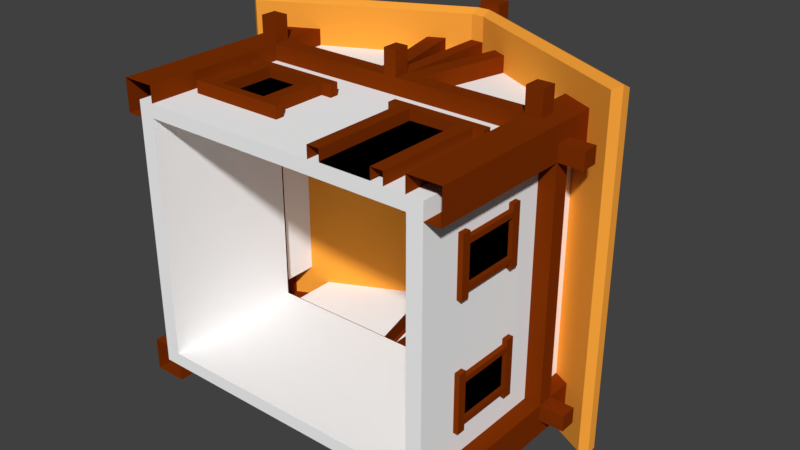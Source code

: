 # Source: house1.blend  (saved by Blender 2.79.0; exported with 4.5.12 LTS)
import bpy
from mathutils import Matrix  # noqa: F401  (used for matrix-valued properties, if any)

bpy.ops.wm.read_factory_settings(use_empty=True)
scene = bpy.context.scene
scene.name = 'Scene'

# ---- collections
col_collection_1 = bpy.data.collections.new('Collection 1'); scene.collection.children.link(col_collection_1)

# ---- materials (node trees are filled in below, after node groups)
mat_wall = bpy.data.materials.new('Wall')
mat_wall.alpha_threshold = 0.0
mat_wall.use_transparent_shadow = False
mat_wall.diffuse_color = (1.0, 1.0, 1.0, 1.0)
mat_wall.roughness = 0.5
mat_wood = bpy.data.materials.new('Wood')
mat_wood.alpha_threshold = 0.0
mat_wood.use_transparent_shadow = False
mat_wood.diffuse_color = (0.2077, 0.03063, 0.00136, 1.0)
mat_wood.roughness = 0.5
mat_roof = bpy.data.materials.new('Roof')
mat_roof.alpha_threshold = 0.0
mat_roof.use_transparent_shadow = False
mat_roof.diffuse_color = (1.0, 0.3892, 0.04615, 1.0)
mat_roof.roughness = 0.5
mat_fundo = bpy.data.materials.new('Fundo')
mat_fundo.alpha_threshold = 0.0
mat_fundo.use_transparent_shadow = False
mat_fundo.diffuse_color = (0.0, 0.0, 0.0, 1.0)
mat_fundo.roughness = 0.5
mat_chamine = bpy.data.materials.new('Chamine')
mat_chamine.alpha_threshold = 0.0
mat_chamine.use_transparent_shadow = False
mat_chamine.diffuse_color = (0.5, 0.5, 0.5, 1.0)
mat_chamine.roughness = 0.5

# ---- material node trees

# ---- world
world_world = bpy.data.worlds.new('World'); scene.world = world_world
world_world.color = (0.05088, 0.05088, 0.05088)
world_world.use_sun_shadow = False
world_world.sun_shadow_jitter_overblur = 0.0
world_world.cycles.sampling_method = 'MANUAL'

# ---- meshes
me_cube_006 = bpy.data.meshes.new('Cube.006')
me_cube_006.from_pydata([(1.899, -1.743, -1.751), (1.899, 0.05659, -1.751), (-1.899, -1.743, -1.751), (-1.899, 0.05659, -1.751), (1.709, 0.05659, -1.588), (1.709, -1.743, -1.588), (-1.709, 0.05659, -1.588), (-1.709, -1.743, -1.588), (1.899, -1.743, 1.5), (1.899, 0.05659, 1.5), (-1.899, -1.743, 1.5), (-1.899, 0.05659, 1.5), (1.709, 0.05659, 1.337), (1.709, -1.743, 1.337), (-1.709, 0.05659, 1.337), (-1.709, -1.743, 1.337), (1.899, -1.743, 1.5), (1.899, 0.05659, 1.5), (1.899, -1.743, -1.751), (1.899, 0.05659, -1.751), (1.709, 0.05659, 1.337), (1.709, -1.743, 1.337), (1.709, 0.05659, -1.588), (1.709, -1.743, -1.588), (1.699, 0.2566, 1.5), (1.699, 0.05659, 1.5), (1.899, 0.05659, 1.3), (2.099, 0.2566, 1.3), (2.099, 0.05659, 1.3), (1.699, 0.2566, 1.7), (1.699, 0.05659, 1.7), (0.07922, 0.05659, 1.5), (0.07922, 0.2566, 1.7), (0.07922, 0.05659, 1.7), (1.899, 0.2566, 1.3), (0.07922, 0.2566, 2.0), (0.07922, 0.05659, 2.0), (-1.699, 0.2566, 1.5), (-1.699, 0.05659, 1.5), (-1.899, 0.05659, 1.3), (-2.099, 0.2566, 1.3), (-2.099, 0.05659, 1.3), (-1.699, 0.2566, 1.7), (-1.699, 0.05659, 1.7), (-0.07922, 0.05659, 1.5), (-0.07922, 0.2566, 1.7), (-0.07922, 0.05659, 1.7), (-1.899, 0.2566, 1.3), (-0.07922, 0.2566, 2.0), (-0.07922, 0.05659, 2.0), (1.699, 0.2566, -1.751), (1.699, 0.05659, -1.751), (1.899, 0.05659, -1.551), (2.099, 0.2566, -1.551), (2.099, 0.05659, -1.551), (1.699, 0.2566, -1.951), (1.699, 0.05659, -1.951), (0.07922, 0.05659, -1.751), (0.07922, 0.2566, -1.951), (0.07922, 0.05659, -1.951), (1.899, 0.2566, -1.551), (0.07922, 0.2566, -2.251), (0.07922, 0.05659, -2.251), (-1.699, 0.2566, -1.751), (-1.699, 0.05659, -1.751), (-1.899, 0.05659, -1.551), (-2.099, 0.2566, -1.551), (-2.099, 0.05659, -1.551), (-1.699, 0.2566, -1.951), (-1.699, 0.05659, -1.951), (-0.07922, 0.05659, -1.751), (-0.07922, 0.2566, -1.951), (-0.07922, 0.05659, -1.951), (-1.899, 0.2566, -1.551), (-0.07922, 0.2566, -2.251), (-0.07922, 0.05659, -2.251), (-0.07922, 0.2566, 1.5), (0.07922, 0.2566, 1.5), (-0.07922, 0.2566, -1.751), (0.07922, 0.2566, -1.751), (1.699, -1.743, 1.5), (1.699, 0.2566, 1.5), (1.899, -1.743, 1.3), (1.699, 0.05659, 1.5), (1.899, 0.05659, 1.3), (2.099, 0.2566, 1.5), (2.099, 0.2566, 1.3), (2.099, 0.05659, 1.5), (2.099, 0.05659, 1.3), (2.099, -1.743, 1.5), (2.099, -1.743, 1.3), (1.899, -1.743, 1.7), (1.899, 0.2566, 1.7), (1.699, -1.743, 1.7), (1.699, 0.2566, 1.7), (1.899, 0.05659, 1.7), (1.699, 0.05659, 1.7), (2.099, 0.2566, 1.7), (2.099, 0.05659, 1.7), (2.099, -1.743, 1.7), (1.899, 0.2566, 1.3), (1.899, 0.2566, 2.0), (1.699, 0.2566, 2.0), (1.899, 0.05659, 2.0), (1.699, 0.05659, 2.0), (2.399, 0.2566, 1.3), (2.399, 0.2566, 1.5), (2.399, 0.05659, 1.5), (2.399, 0.05659, 1.3), (-1.699, -1.743, 1.5), (-1.699, 0.2566, 1.5), (-1.899, -1.743, 1.3), (-1.699, 0.05659, 1.5), (-1.899, 0.05659, 1.3), (-2.099, 0.2566, 1.5), (-2.099, 0.2566, 1.3), (-2.099, 0.05659, 1.5), (-2.099, 0.05659, 1.3), (-2.099, -1.743, 1.5), (-2.099, -1.743, 1.3), (-1.899, -1.743, 1.7), (-1.899, 0.2566, 1.7), (-1.699, -1.743, 1.7), (-1.699, 0.2566, 1.7), (-1.899, 0.05659, 1.7), (-1.699, 0.05659, 1.7), (-2.099, 0.2566, 1.7), (-2.099, 0.05659, 1.7), (-2.099, -1.743, 1.7), (-1.899, 0.2566, 1.3), (-1.899, 0.2566, 2.0), (-1.699, 0.2566, 2.0), (-1.899, 0.05659, 2.0), (-1.699, 0.05659, 2.0), (-2.399, 0.2566, 1.3), (-2.399, 0.2566, 1.5), (-2.399, 0.05659, 1.5), (-2.399, 0.05659, 1.3), (1.699, -1.743, -1.751), (1.699, 0.2566, -1.751), (1.899, -1.743, -1.551), (1.699, 0.05659, -1.751), (1.899, 0.05659, -1.551), (2.099, 0.2566, -1.751), (2.099, 0.2566, -1.551), (2.099, 0.05659, -1.751), (2.099, 0.05659, -1.551), (2.099, -1.743, -1.751), (2.099, -1.743, -1.551), (1.899, -1.743, -1.951), (1.899, 0.2566, -1.951), (1.699, -1.743, -1.951), (1.699, 0.2566, -1.951), (1.899, 0.05659, -1.951), (1.699, 0.05659, -1.951), (2.099, 0.2566, -1.951), (2.099, 0.05659, -1.951), (2.099, -1.743, -1.951), (1.899, 0.2566, -1.551), (1.899, 0.2566, -2.251), (1.699, 0.2566, -2.251), (1.899, 0.05659, -2.251), (1.699, 0.05659, -2.251), (2.399, 0.2566, -1.551), (2.399, 0.2566, -1.751), (2.399, 0.05659, -1.751), (2.399, 0.05659, -1.551), (-1.699, -1.743, -1.751), (-1.699, 0.2566, -1.751), (-1.899, -1.743, -1.551), (-1.699, 0.05659, -1.751), (-1.899, 0.05659, -1.551), (-2.099, 0.2566, -1.751), (-2.099, 0.2566, -1.551), (-2.099, 0.05659, -1.751), (-2.099, 0.05659, -1.551), (-2.099, -1.743, -1.751), (-2.099, -1.743, -1.551), (-1.899, -1.743, -1.951), (-1.899, 0.2566, -1.951), (-1.699, -1.743, -1.951), (-1.699, 0.2566, -1.951), (-1.899, 0.05659, -1.951), (-1.699, 0.05659, -1.951), (-2.099, 0.2566, -1.951), (-2.099, 0.05659, -1.951), (-2.099, -1.743, -1.951), (-1.899, 0.2566, -1.551), (-1.899, 0.2566, -2.251), (-1.699, 0.2566, -2.251), (-1.899, 0.05659, -2.251), (-1.699, 0.05659, -2.251), (-2.399, 0.2566, -1.551), (-2.399, 0.2566, -1.751), (-2.399, 0.05659, -1.751), (-2.399, 0.05659, -1.551), (-1.899, 0.2566, 1.5), (1.899, 0.2566, 1.5), (1.899, 0.2566, -1.751), (-1.899, 0.2566, -1.751), (-1.899, -1.743, 1.5), (-1.899, 0.05659, 1.5), (-1.899, -1.743, -1.751), (-1.899, 0.05659, -1.751), (-1.709, 0.05659, 1.337), (-1.709, -1.743, 1.337), (-1.709, 0.05659, -1.588), (-1.709, -1.743, -1.588), (1.699, 0.2566, 1.5), (2.099, 0.2566, 1.5), (2.099, 0.2566, 1.3), (1.899, 0.2566, 1.7), (1.699, 0.2566, 1.7), (2.099, 0.2566, 1.7), (1.699, 0.7901, 1.5), (2.099, 0.5901, 1.5), (2.099, 0.5901, 1.3), (0.07922, 0.2566, 1.5), (0.07922, 0.2566, 1.7), (0.07922, 1.6, 1.5), (1.899, 0.6901, 1.7), (1.699, 0.7901, 1.7), (2.099, 0.5901, 1.7), (1.899, 0.2566, 1.3), (1.899, 0.6901, 1.3), (0.07922, 1.6, 1.7), (0.2719, 0.2566, 1.5), (0.2719, 0.2566, 1.7), (0.5406, 1.369, 1.5), (0.3469, 1.466, 1.5), (0.5406, 1.369, 1.7), (0.3469, 1.466, 1.7), (-1.699, 0.2566, 1.5), (-2.099, 0.2566, 1.5), (-2.099, 0.2566, 1.3), (-1.899, 0.2566, 1.7), (-1.699, 0.2566, 1.7), (-2.099, 0.2566, 1.7), (-1.699, 0.7901, 1.5), (-2.099, 0.5901, 1.5), (-2.099, 0.5901, 1.3), (-0.07922, 0.2566, 1.5), (-0.07922, 0.2566, 1.7), (-0.07922, 1.6, 1.5), (-1.899, 0.6901, 1.7), (-1.699, 0.7901, 1.7), (-2.099, 0.5901, 1.7), (-0.07922, 1.6, 1.7), (-1.899, 0.2566, 1.3), (-1.899, 0.6901, 1.3), (-0.2719, 0.2566, 1.5), (-0.2719, 0.2566, 1.7), (-0.5406, 1.369, 1.5), (-0.3469, 1.466, 1.5), (-0.5406, 1.369, 1.7), (-0.3469, 1.466, 1.7), (1.699, 0.2566, -1.751), (2.099, 0.2566, -1.751), (2.099, 0.2566, -1.551), (1.899, 0.2566, -1.951), (1.699, 0.2566, -1.951), (2.099, 0.2566, -1.951), (1.699, 0.7901, -1.751), (2.099, 0.5901, -1.751), (2.099, 0.5901, -1.551), (0.07922, 0.2566, -1.751), (0.07922, 0.2566, -1.951), (0.07922, 1.6, -1.751), (1.899, 0.6901, -1.951), (1.699, 0.7901, -1.951), (2.099, 0.5901, -1.951), (1.899, 0.2566, -1.551), (1.899, 0.6901, -1.551), (0.07922, 1.6, -1.951), (0.2719, 0.2566, -1.751), (0.2719, 0.2566, -1.951), (0.5406, 1.369, -1.751), (0.3469, 1.466, -1.751), (0.5406, 1.369, -1.951), (0.3469, 1.466, -1.951), (-1.699, 0.2566, -1.751), (-2.099, 0.2566, -1.751), (-2.099, 0.2566, -1.551), (-1.899, 0.2566, -1.951), (-1.699, 0.2566, -1.951), (-2.099, 0.2566, -1.951), (-1.699, 0.7901, -1.751), (-2.099, 0.5901, -1.751), (-2.099, 0.5901, -1.551), (-0.07922, 0.2566, -1.751), (-0.07922, 0.2566, -1.951), (-0.07922, 1.6, -1.751), (-1.899, 0.6901, -1.951), (-1.699, 0.7901, -1.951), (-2.099, 0.5901, -1.951), (-0.07922, 1.6, -1.951), (-1.899, 0.2566, -1.551), (-1.899, 0.6901, -1.551), (-0.2719, 0.2566, -1.751), (-0.2719, 0.2566, -1.951), (-0.5406, 1.369, -1.751), (-0.3469, 1.466, -1.751), (-0.5406, 1.369, -1.951), (-0.3469, 1.466, -1.951), (1.899, -1.232, 0.3559), (1.899, -1.232, 0.9263), (1.899, -0.3271, 0.3559), (1.899, -0.3271, 0.9263), (1.899, -1.126, 0.3559), (1.899, -1.126, 0.9263), (1.899, -0.4333, 0.3559), (1.899, -0.4333, 0.9263), (1.899, -1.232, 0.4212), (1.899, -1.232, 0.8601), (1.899, -0.3271, 0.4212), (1.899, -0.3271, 0.8601), (1.909, -1.126, 0.4212), (1.909, -1.126, 0.8601), (1.909, -0.4333, 0.4212), (1.909, -0.4333, 0.8601), (1.899, -1.232, 0.9984), (1.899, -0.3271, 0.9984), (1.899, -1.126, 0.9984), (1.899, -0.4333, 0.9984), (1.899, -1.232, 0.2839), (1.899, -0.3271, 0.2839), (1.899, -1.126, 0.2839), (1.899, -0.4333, 0.2839), (1.959, -1.232, 0.2839), (1.959, -1.232, 0.3559), (1.959, -1.232, 0.8601), (1.959, -1.232, 0.9263), (1.959, -0.3271, 0.2839), (1.959, -0.3271, 0.3559), (1.959, -0.3271, 0.8601), (1.959, -0.3271, 0.9263), (1.959, -1.126, 0.2839), (1.959, -1.126, 0.3559), (1.959, -1.126, 0.8601), (1.959, -1.126, 0.9263), (1.959, -0.4333, 0.2839), (1.959, -0.4333, 0.3559), (1.959, -0.4333, 0.8601), (1.959, -0.4333, 0.9263), (1.959, -1.232, 0.4212), (1.959, -0.3271, 0.4212), (1.959, -1.126, 0.4212), (1.959, -0.4333, 0.4212), (1.959, -1.232, 0.9984), (1.959, -0.3271, 0.9984), (1.959, -1.126, 0.9984), (1.959, -0.4333, 0.9984), (0.6757, -1.743, 1.52), (1.295, -1.743, 1.52), (1.295, -0.4333, 1.52), (0.6757, -0.4333, 1.52), (0.5262, -0.3271, 1.5), (0.3948, -0.3271, 1.5), (0.5262, -0.4333, 1.5), (0.3948, -0.4333, 1.5), (1.576, -0.3271, 1.5), (1.576, -0.4333, 1.5), (1.445, -1.743, 1.5), (1.445, -0.3271, 1.5), (0.6757, -0.3271, 1.5), (1.445, -0.4333, 1.5), (0.5262, -1.743, 1.5), (1.295, -0.3271, 1.5), (-1.899, -1.232, 0.3559), (-1.899, -1.232, 0.9263), (-1.899, -0.3271, 0.3559), (-1.899, -0.3271, 0.9263), (-1.899, -1.126, 0.3559), (-1.899, -1.126, 0.9263), (-1.899, -0.4333, 0.3559), (-1.899, -0.4333, 0.9263), (-1.899, -1.232, 0.4212), (-1.899, -1.232, 0.8601), (-1.899, -0.3271, 0.4212), (-1.899, -0.3271, 0.8601), (-1.909, -1.126, 0.4212), (-1.909, -1.126, 0.8601), (-1.909, -0.4333, 0.4212), (-1.909, -0.4333, 0.8601), (-1.899, -1.232, 0.9984), (-1.899, -0.3271, 0.9984), (-1.899, -1.126, 0.9984), (-1.899, -0.4333, 0.9984), (-1.899, -1.232, 0.2839), (-1.899, -0.3271, 0.2839), (-1.899, -1.126, 0.2839), (-1.899, -0.4333, 0.2839), (-1.959, -1.232, 0.2839), (-1.959, -1.232, 0.3559), (-1.959, -1.232, 0.8601), (-1.959, -1.232, 0.9263), (-1.959, -0.3271, 0.2839), (-1.959, -0.3271, 0.3559), (-1.959, -0.3271, 0.8601), (-1.959, -0.3271, 0.9263), (-1.959, -1.126, 0.2839), (-1.959, -1.126, 0.3559), (-1.959, -1.126, 0.8601), (-1.959, -1.126, 0.9263), (-1.959, -0.4333, 0.2839), (-1.959, -0.4333, 0.3559), (-1.959, -0.4333, 0.8601), (-1.959, -0.4333, 0.9263), (-1.959, -1.232, 0.4212), (-1.959, -0.3271, 0.4212), (-1.959, -1.126, 0.4212), (-1.959, -0.4333, 0.4212), (-1.959, -1.232, 0.9984), (-1.959, -0.3271, 0.9984), (-1.959, -1.126, 0.9984), (-1.959, -0.4333, 0.9984), (-1.576, -1.232, 1.5), (-0.3948, -1.232, 1.5), (-1.576, -1.126, 1.5), (-0.3948, -1.126, 1.5), (-1.445, -1.232, 1.5), (-0.5262, -1.232, 1.5), (-1.445, -1.126, 1.5), (-0.5262, -1.126, 1.5), (-1.295, -1.232, 1.5), (-0.6757, -1.232, 1.5), (-1.295, -1.126, 1.52), (-0.6757, -1.126, 1.52), (-1.295, -0.4333, 1.52), (-0.6757, -0.4333, 1.52), (-0.5262, -0.3271, 1.5), (-0.3948, -0.3271, 1.5), (-0.5262, -0.4333, 1.5), (-0.3948, -0.4333, 1.5), (-1.576, -0.3271, 1.5), (-1.576, -0.4333, 1.5), (-1.445, -0.3271, 1.5), (-0.6757, -0.3271, 1.5), (-1.445, -0.4333, 1.5), (-1.295, -0.3271, 1.5), (1.899, -1.232, -0.6065), (1.899, -1.232, -1.177), (1.899, -0.3271, -0.6065), (1.899, -0.3271, -1.177), (1.899, -1.126, -0.6065), (1.899, -1.126, -1.177), (1.899, -0.4333, -0.6065), (1.899, -0.4333, -1.177), (1.899, -1.232, -0.6718), (1.899, -1.232, -1.111), (1.899, -0.3271, -0.6718), (1.899, -0.3271, -1.111), (1.909, -1.126, -0.6718), (1.909, -1.126, -1.111), (1.909, -0.4333, -0.6718), (1.909, -0.4333, -1.111), (1.899, -1.232, -1.249), (1.899, -0.3271, -1.249), (1.899, -1.126, -1.249), (1.899, -0.4333, -1.249), (1.899, -1.232, -0.5345), (1.899, -0.3271, -0.5345), (1.899, -1.126, -0.5345), (1.899, -0.4333, -0.5345), (1.959, -1.232, -0.5345), (1.959, -1.232, -0.6065), (1.959, -1.232, -1.111), (1.959, -1.232, -1.177), (1.959, -0.3271, -0.5345), (1.959, -0.3271, -0.6065), (1.959, -0.3271, -1.111), (1.959, -0.3271, -1.177), (1.959, -1.126, -0.5345), (1.959, -1.126, -0.6065), (1.959, -1.126, -1.111), (1.959, -1.126, -1.177), (1.959, -0.4333, -0.5345), (1.959, -0.4333, -0.6065), (1.959, -0.4333, -1.111), (1.959, -0.4333, -1.177), (1.959, -1.232, -0.6718), (1.959, -0.3271, -0.6718), (1.959, -1.126, -0.6718), (1.959, -0.4333, -0.6718), (1.959, -1.232, -1.249), (1.959, -0.3271, -1.249), (1.959, -1.126, -1.249), (1.959, -0.4333, -1.249), (-1.899, -1.232, -0.6065), (-1.899, -1.232, -1.177), (-1.899, -0.3271, -0.6065), (-1.899, -0.3271, -1.177), (-1.899, -1.126, -0.6065), (-1.899, -1.126, -1.177), (-1.899, -0.4333, -0.6065), (-1.899, -0.4333, -1.177), (-1.899, -1.232, -0.6718), (-1.899, -1.232, -1.111), (-1.899, -0.3271, -0.6718), (-1.899, -0.3271, -1.111), (-1.909, -1.126, -0.6718), (-1.909, -1.126, -1.111), (-1.909, -0.4333, -0.6718), (-1.909, -0.4333, -1.111), (-1.899, -1.232, -1.249), (-1.899, -0.3271, -1.249), (-1.899, -1.126, -1.249), (-1.899, -0.4333, -1.249), (-1.899, -1.232, -0.5345), (-1.899, -0.3271, -0.5345), (-1.899, -1.126, -0.5345), (-1.899, -0.4333, -0.5345), (-1.959, -1.232, -0.5345), (-1.959, -1.232, -0.6065), (-1.959, -1.232, -1.111), (-1.959, -1.232, -1.177), (-1.959, -0.3271, -0.5345), (-1.959, -0.3271, -0.6065), (-1.959, -0.3271, -1.111), (-1.959, -0.3271, -1.177), (-1.959, -1.126, -0.5345), (-1.959, -1.126, -0.6065), (-1.959, -1.126, -1.111), (-1.959, -1.126, -1.177), (-1.959, -0.4333, -0.5345), (-1.959, -0.4333, -0.6065), (-1.959, -0.4333, -1.111), (-1.959, -0.4333, -1.177), (-1.959, -1.232, -0.6718), (-1.959, -0.3271, -0.6718), (-1.959, -1.126, -0.6718), (-1.959, -0.4333, -0.6718), (-1.959, -1.232, -1.249), (-1.959, -0.3271, -1.249), (-1.959, -1.126, -1.249), (-1.959, -0.4333, -1.249), (0.5262, -0.3271, 1.65), (0.3948, -0.3271, 1.65), (0.5262, -0.4333, 1.65), (0.3948, -0.4333, 1.65), (1.576, -0.3271, 1.65), (1.576, -0.4333, 1.65), (1.295, -1.743, 1.65), (1.445, -1.743, 1.65), (1.445, -0.3271, 1.65), (0.6757, -0.3271, 1.65), (1.445, -0.4333, 1.65), (0.6757, -0.4333, 1.65), (0.5262, -1.743, 1.65), (0.6757, -1.743, 1.65), (1.295, -0.3271, 1.65), (1.295, -0.4333, 1.65), (-0.5262, -1.232, 1.65), (-0.3948, -1.232, 1.65), (-0.5262, -1.126, 1.65), (-0.3948, -1.126, 1.65), (-1.576, -1.126, 1.65), (-1.576, -1.232, 1.65), (-1.445, -1.232, 1.65), (-0.6757, -1.232, 1.65), (-1.445, -1.126, 1.65), (-0.6757, -1.126, 1.65), (-1.295, -1.232, 1.65), (-1.295, -1.126, 1.65), (-0.5262, -0.3271, 1.65), (-0.3948, -0.3271, 1.65), (-0.5262, -0.4333, 1.65), (-0.3948, -0.4333, 1.65), (-1.576, -0.3271, 1.65), (-1.576, -0.4333, 1.65), (-1.445, -0.3271, 1.65), (-0.6757, -0.3271, 1.65), (-1.445, -0.4333, 1.65), (-0.6757, -0.4333, 1.65), (-1.295, -0.3271, 1.65), (-1.295, -0.4333, 1.65), (2.399, 0.4401, 2.0), (0.07922, 1.6, 2.0), (2.499, 0.6133, 2.0), (0.07972, 1.823, 2.0), (0.07513, 1.714, 2.055), (2.491, 0.5056, 2.055), (-2.399, 0.4401, 2.0), (-0.07922, 1.6, 2.0), (-2.499, 0.6133, 2.0), (-0.07972, 1.823, 2.0), (-0.07513, 1.714, 2.055), (-2.491, 0.5056, 2.055), (2.399, 0.4401, -2.251), (0.07922, 1.6, -2.251), (2.499, 0.6133, -2.251), (0.07972, 1.823, -2.251), (0.07513, 1.714, -2.306), (2.491, 0.5056, -2.306), (-2.399, 0.4401, -2.251), (-0.07922, 1.6, -2.251), (-2.499, 0.6133, -2.251), (-0.07972, 1.823, -2.251), (-0.07513, 1.714, -2.306), (-2.491, 0.5056, -2.306), (0.1297, 1.822, 2.1), (0.1297, 2.022, 2.1), (-0.1297, 1.822, 2.1), (-0.1297, 2.022, 2.1), (0.1297, 1.822, -2.351), (0.1297, 2.022, -2.351), (-0.1297, 1.822, -2.351), (-0.1297, 2.022, -2.351), (0.385, 1.67, -1.551), (0.385, 1.67, -1.111), (0.775, 1.475, -1.551), (0.775, 1.475, -1.111), (0.385, 1.894, -1.551), (0.385, 2.094, -1.551), (0.385, 1.894, -1.111), (0.775, 1.894, -1.551), (0.775, 1.894, -1.111), (0.385, 2.094, -1.111), (0.775, 2.094, -1.551), (0.775, 2.094, -1.111), (0.3303, 1.894, -1.626), (0.3303, 1.894, -1.062), (0.8308, 1.894, -1.626), (0.8308, 1.894, -1.062), (0.385, 2.194, -1.551), (0.385, 2.194, -1.111), (0.775, 2.194, -1.551), (0.775, 2.194, -1.111), (0.8308, 2.194, -1.062), (0.3303, 2.194, -1.062), (0.3303, 2.194, -1.626), (0.8308, 2.194, -1.626)], [], [(3, 1, 0, 2), (6, 7, 5, 4), (3, 6, 4, 1), (0, 5, 7, 2), (10, 8, 9, 11), (15, 13, 12, 14), (10, 15, 13, 8), (9, 11, 14, 12), (18, 19, 17, 16), (23, 22, 20, 21), (19, 17, 20, 22), (16, 21, 23, 18), (33, 46, 44, 31), (45, 48, 35, 32), (24, 77, 32, 29), (49, 36, 35, 48), (36, 49, 46, 33), (33, 32, 35, 36), (31, 25, 30, 33), (68, 71, 72, 69), (45, 76, 37, 42), (43, 38, 44, 46), (46, 49, 48, 45), (57, 70, 72, 59), (29, 32, 33, 30), (71, 58, 61, 74), (53, 27, 28, 54), (55, 58, 79, 50), (27, 53, 60, 34), (59, 72, 75, 62), (59, 62, 61, 58), (57, 59, 56, 51), (39, 41, 67, 65), (67, 41, 40, 66), (78, 71, 68, 63), (56, 59, 58, 55), (64, 69, 72, 70), (40, 47, 73, 66), (72, 71, 74, 75), (75, 74, 61, 62), (26, 52, 54, 28), (32, 77, 76, 45), (79, 58, 71, 78), (43, 46, 45, 42), (87, 85, 97, 98), (87, 88, 108, 107), (90, 88, 87, 89), (89, 87, 98, 99), (95, 92, 101, 103), (92, 95, 98, 97), (82, 84, 88, 90), (80, 93, 96, 83), (91, 99, 98, 95), (91, 95, 96, 93), (103, 101, 102, 104), (92, 94, 102, 101), (96, 95, 103, 104), (94, 96, 104, 102), (108, 105, 106, 107), (88, 86, 105, 108), (86, 85, 106, 105), (85, 87, 107, 106), (116, 127, 126, 114), (116, 136, 137, 117), (118, 116, 117, 119), (128, 127, 116, 118), (124, 132, 130, 121), (121, 126, 127, 124), (119, 117, 113, 111), (122, 109, 112, 125), (128, 120, 124, 127), (122, 125, 124, 120), (132, 133, 131, 130), (121, 130, 131, 123), (125, 133, 132, 124), (123, 131, 133, 125), (137, 136, 135, 134), (117, 137, 134, 115), (115, 134, 135, 114), (114, 135, 136, 116), (145, 156, 155, 143), (145, 165, 166, 146), (147, 145, 146, 148), (157, 156, 145, 147), (153, 161, 159, 150), (150, 155, 156, 153), (148, 146, 142, 140), (151, 138, 141, 154), (157, 149, 153, 156), (151, 154, 153, 149), (161, 162, 160, 159), (150, 159, 160, 152), (154, 162, 161, 153), (152, 160, 162, 154), (166, 165, 164, 163), (146, 166, 163, 144), (144, 163, 164, 143), (143, 164, 165, 145), (174, 172, 184, 185), (174, 175, 195, 194), (177, 175, 174, 176), (176, 174, 185, 186), (182, 179, 188, 190), (179, 182, 185, 184), (169, 171, 175, 177), (167, 180, 183, 170), (178, 186, 185, 182), (178, 182, 183, 180), (190, 188, 189, 191), (179, 181, 189, 188), (183, 182, 190, 191), (181, 183, 191, 189), (195, 192, 193, 194), (175, 173, 192, 195), (173, 172, 193, 192), (172, 174, 194, 193), (123, 110, 196, 121), (114, 196, 129, 115), (121, 196, 114, 126), (86, 100, 197, 85), (92, 197, 81, 94), (85, 197, 92, 97), (144, 143, 198, 158), (150, 152, 139, 198), (198, 143, 155, 150), (181, 179, 199, 168), (172, 173, 187, 199), (199, 179, 184, 172), (202, 200, 201, 203), (207, 206, 204, 205), (201, 204, 206, 203), (202, 207, 205, 200), (214, 228, 226, 208), (209, 210, 216, 215), (225, 247, 242, 218), (211, 213, 222, 220), (212, 211, 220, 221), (214, 208, 212, 221), (209, 215, 222, 213), (216, 210, 223, 224), (217, 219, 225, 218), (217, 229, 219), (218, 227, 230, 231), (229, 217, 218, 231), (226, 228, 230, 227), (233, 239, 240, 234), (235, 244, 246, 237), (236, 245, 244, 235), (238, 245, 236, 232), (233, 237, 246, 239), (240, 249, 248, 234), (241, 242, 247, 243), (241, 243, 253), (242, 255, 254, 251), (253, 255, 242, 241), (250, 251, 254, 252), (238, 232, 250, 252), (256, 274, 276, 262), (257, 263, 264, 258), (266, 290, 295, 273), (259, 268, 270, 261), (260, 269, 268, 259), (262, 269, 260, 256), (257, 261, 270, 263), (264, 272, 271, 258), (265, 266, 273, 267), (265, 267, 277), (266, 279, 278, 275), (277, 279, 266, 265), (274, 275, 278, 276), (223, 271, 272, 224), (281, 282, 288, 287), (283, 285, 294, 292), (284, 283, 292, 293), (286, 280, 284, 293), (281, 287, 294, 285), (288, 282, 296, 297), (289, 291, 295, 290), (289, 301, 291), (290, 299, 302, 303), (301, 289, 290, 303), (298, 300, 302, 299), (248, 249, 297, 296), (280, 286, 300, 298), (308, 310, 341, 337), (327, 325, 332, 340), (304, 324, 328, 329), (312, 304, 329, 344), (319, 318, 347, 342), (310, 327, 340, 341), (317, 319, 342, 338), (316, 317, 338, 346), (318, 316, 346, 347), (326, 308, 337, 336), (316, 318, 319, 317), (321, 323, 351, 349), (323, 311, 343, 351), (338, 342, 343, 339), (328, 336, 337, 329), (330, 338, 339, 331), (340, 332, 333, 341), (342, 334, 335, 343), (341, 333, 345, 347), (347, 345, 334, 342), (329, 337, 346, 344), (344, 346, 338, 330), (337, 341, 347, 346), (331, 339, 350, 348), (343, 335, 349, 351), (313, 312, 344, 330), (320, 305, 331, 348), (305, 313, 330, 331), (324, 326, 336, 328), (311, 309, 339, 343), (306, 314, 345, 333), (307, 321, 349, 335), (325, 306, 333, 332), (314, 315, 334, 345), (309, 322, 350, 339), (322, 320, 348, 350), (315, 307, 335, 334), (549, 547, 538, 548), (361, 360, 540, 541), (352, 355, 547, 549), (359, 358, 538, 539), (356, 357, 537, 536), (358, 366, 548, 538), (372, 401, 405, 374), (391, 404, 396, 389), (368, 393, 392, 388), (376, 408, 393, 368), (383, 406, 411, 382), (374, 405, 404, 391), (381, 402, 406, 383), (380, 410, 402, 381), (382, 411, 410, 380), (390, 400, 401, 372), (380, 381, 383, 382), (385, 413, 415, 387), (387, 415, 407, 375), (402, 403, 407, 406), (392, 393, 401, 400), (394, 395, 403, 402), (404, 405, 397, 396), (406, 407, 399, 398), (405, 411, 409, 397), (411, 406, 398, 409), (393, 408, 410, 401), (408, 394, 402, 410), (401, 410, 411, 405), (395, 412, 414, 403), (407, 415, 413, 399), (377, 394, 408, 376), (384, 412, 395, 369), (369, 395, 394, 377), (388, 392, 400, 390), (375, 407, 403, 373), (370, 397, 409, 378), (371, 399, 413, 385), (389, 396, 397, 370), (378, 409, 398, 379), (373, 403, 414, 386), (386, 414, 412, 384), (379, 398, 399, 371), (426, 428, 575, 563), (428, 429, 573, 575), (435, 438, 572, 569), (426, 427, 429, 428), (425, 421, 552, 559), (416, 420, 558, 557), (417, 419, 555, 553), (419, 423, 554, 555), (430, 437, 571, 564), (418, 416, 557, 556), (437, 439, 574, 571), (444, 473, 477, 446), (463, 476, 468, 461), (440, 465, 464, 460), (448, 480, 465, 440), (455, 478, 483, 454), (446, 477, 476, 463), (453, 474, 478, 455), (452, 482, 474, 453), (454, 483, 482, 452), (462, 472, 473, 444), (452, 453, 455, 454), (457, 485, 487, 459), (459, 487, 479, 447), (474, 475, 479, 478), (464, 465, 473, 472), (466, 467, 475, 474), (476, 477, 469, 468), (478, 479, 471, 470), (477, 483, 481, 469), (483, 478, 470, 481), (465, 480, 482, 473), (480, 466, 474, 482), (473, 482, 483, 477), (467, 484, 486, 475), (479, 487, 485, 471), (449, 466, 480, 448), (456, 484, 467, 441), (441, 467, 466, 449), (460, 464, 472, 462), (447, 479, 475, 445), (442, 469, 481, 450), (443, 471, 485, 457), (461, 468, 469, 442), (450, 481, 470, 451), (445, 475, 486, 458), (458, 486, 484, 456), (451, 470, 471, 443), (492, 494, 525, 521), (511, 509, 516, 524), (488, 508, 512, 513), (496, 488, 513, 528), (503, 502, 531, 526), (494, 511, 524, 525), (501, 503, 526, 522), (500, 501, 522, 530), (502, 500, 530, 531), (510, 492, 521, 520), (500, 502, 503, 501), (505, 507, 535, 533), (507, 495, 527, 535), (522, 526, 527, 523), (512, 520, 521, 513), (514, 522, 523, 515), (524, 516, 517, 525), (526, 518, 519, 527), (525, 517, 529, 531), (531, 529, 518, 526), (513, 521, 530, 528), (528, 530, 522, 514), (521, 525, 531, 530), (515, 523, 534, 532), (527, 519, 533, 535), (497, 496, 528, 514), (504, 489, 515, 532), (489, 497, 514, 515), (508, 510, 520, 512), (495, 493, 523, 527), (490, 498, 529, 517), (491, 505, 533, 519), (509, 490, 517, 516), (498, 499, 518, 529), (493, 506, 534, 523), (506, 504, 532, 534), (499, 491, 519, 518), (538, 536, 537, 539), (541, 540, 544, 546), (547, 545, 536, 538), (543, 546, 551, 542), (354, 353, 542, 551), (546, 544, 550, 551), (551, 550, 545, 547), (357, 359, 539, 537), (353, 354, 355, 352), (363, 367, 550, 544), (360, 363, 544, 540), (367, 364, 545, 550), (364, 356, 536, 545), (365, 361, 541, 546), (355, 354, 551, 547), (362, 365, 546, 543), (552, 553, 555, 554), (557, 558, 560, 556), (559, 552, 554, 561), (558, 562, 563, 560), (562, 559, 561, 563), (566, 567, 565, 564), (569, 572, 570, 568), (573, 566, 564, 571), (561, 554, 566, 573), (560, 563, 575, 572), (572, 575, 574, 570), (575, 573, 571, 574), (429, 427, 561, 573), (422, 418, 556, 560), (420, 424, 562, 558), (431, 430, 564, 565), (424, 425, 559, 562), (432, 433, 567, 566), (438, 422, 560, 572), (434, 435, 569, 568), (423, 432, 566, 554), (433, 431, 565, 567), (421, 417, 553, 552), (426, 422, 560, 563), (427, 426, 563, 561), (439, 436, 570, 574), (436, 434, 568, 570), (580, 581, 578, 579), (580, 586, 583, 577), (577, 576, 581, 580), (579, 585, 586, 580), (587, 586, 585, 584), (591, 590, 593, 592), (589, 595, 598, 592), (592, 593, 588, 589), (587, 599, 594, 582), (578, 590, 591, 579), (592, 598, 597, 591), (581, 593, 590, 578), (576, 588, 593, 581), (599, 598, 595, 594), (577, 589, 588, 576), (582, 594, 595, 583), (585, 597, 596, 584), (596, 597, 598, 599), (584, 596, 599, 587), (579, 591, 597, 585), (589, 577, 583, 595), (582, 583, 586, 587), (603, 607, 606, 602), (604, 605, 601, 600), (605, 607, 603, 601), (601, 603, 602, 600), (602, 606, 604, 600), (604, 606, 607, 605), (620, 622, 615, 612), (608, 609, 614, 612), (612, 615, 610, 608), (627, 626, 618, 619), (625, 627, 619, 617), (624, 613, 618, 626), (611, 610, 615, 616), (617, 613, 624, 625), (628, 627, 625, 629), (616, 615, 622, 623), (617, 619, 618, 613), (630, 620, 621, 629), (620, 630, 631, 622), (630, 629, 625, 624), (628, 629, 621, 623), (624, 626, 631, 630), (623, 622, 631, 628), (620, 612, 614, 621), (609, 611, 616, 614), (631, 626, 627, 628), (623, 621, 614, 616)])
me_cube_006.polygons.foreach_set('material_index', [0, 0, 0, 0, 0, 0, 0, 0, 0, 0, 0, 0, 1, 1, 1, 1, 1, 1, 1, 1, 1, 1, 1, 1, 1, 1, 1, 1, 1, 1, 1, 1, 1, 1, 1, 1, 1, 1, 1, 1, 1, 1, 1, 1, 1, 1, 1, 1, 1, 1, 1, 1, 1, 1, 1, 1, 1, 1, 1, 1, 1, 1, 1, 1, 1, 1, 1, 1, 1, 1, 1, 1, 1, 1, 1, 1, 1, 1, 1, 1, 1, 1, 1, 1, 1, 1, 1, 1, 1, 1, 1, 1, 1, 1, 1, 1, 1, 1, 1, 1, 1, 1, 1, 1, 1, 1, 1, 1, 1, 1, 1, 1, 1, 1, 1, 1, 1, 1, 1, 1, 1, 1, 1, 1, 1, 1, 1, 1, 0, 0, 0, 0, 0, 1, 1, 1, 1, 1, 1, 1, 1, 0, 1, 1, 1, 1, 1, 1, 1, 1, 1, 1, 0, 1, 1, 1, 0, 0, 1, 1, 1, 1, 1, 1, 1, 1, 0, 1, 1, 1, 0, 1, 1, 1, 1, 1, 1, 1, 0, 1, 1, 1, 0, 0, 1, 1, 1, 1, 1, 1, 1, 1, 1, 1, 3, 1, 1, 1, 1, 1, 1, 1, 1, 1, 1, 1, 1, 1, 1, 1, 1, 1, 1, 1, 1, 1, 1, 1, 1, 1, 1, 1, 1, 1, 1, 1, 1, 1, 1, 1, 1, 1, 1, 1, 1, 1, 1, 3, 1, 1, 1, 1, 1, 1, 1, 1, 1, 1, 1, 1, 1, 1, 1, 1, 1, 1, 1, 1, 1, 1, 1, 1, 1, 1, 1, 1, 1, 3, 1, 1, 1, 1, 1, 1, 1, 1, 1, 1, 1, 1, 1, 1, 1, 1, 1, 3, 1, 1, 1, 1, 1, 1, 1, 1, 1, 1, 1, 1, 1, 1, 1, 1, 1, 1, 1, 1, 1, 1, 1, 1, 1, 1, 1, 1, 1, 1, 1, 1, 1, 1, 1, 1, 3, 1, 1, 1, 1, 1, 1, 1, 1, 1, 1, 1, 1, 1, 1, 1, 1, 1, 1, 1, 1, 1, 1, 1, 1, 1, 1, 1, 1, 1, 1, 1, 1, 1, 1, 3, 1, 1, 1, 1, 1, 1, 1, 1, 1, 1, 1, 1, 1, 1, 1, 1, 1, 1, 1, 1, 1, 1, 1, 1, 1, 1, 1, 1, 1, 1, 1, 1, 1, 1, 2, 2, 2, 2, 2, 2, 2, 2, 2, 2, 2, 2, 2, 2, 2, 2, 2, 2, 2, 2, 2, 2, 1, 1, 1, 1, 1, 1, 4, 4, 4, 4, 4, 4, 4, 4, 4, 4, 3, 4, 4, 4, 4, 4, 4, 4, 4, 4, 4])
_uv = me_cube_006.uv_layers.new(name='UVMap')
_uv.uv.foreach_set('vector', [0.2623, 0.4623, 0.5232, 0.4623, 0.5232, 0.5859, 0.2623, 0.5859, 0.2754, 0.4511, 0.2754, 0.3275, 0.5102, 0.3275, 0.5102, 0.4511, 0.2623, 0.4623, 0.2754, 0.4511, 0.5102, 0.4511, 0.5232, 0.4623, 0.5232, 0.5859, 0.5102, 0.5971, 0.2754, 0.5971, 0.2623, 0.5859, 0.0004919, 0.3386, 0.2614, 0.3387, 0.2614, 0.4624, 0.0004493, 0.4623, 0.01345, 0.5971, 0.2483, 0.5972, 0.2483, 0.4735, 0.01349, 0.4735, 0.0004919, 0.3386, 0.01354, 0.3275, 0.2484, 0.3276, 0.2614, 0.3387, 0.2614, 0.4624, 0.0004493, 0.4623, 0.01349, 0.4735, 0.2483, 0.4735, 0.7474, 0.5878, 0.7474, 0.4642, 0.5241, 0.4642, 0.5241, 0.5878, 0.7363, 0.3275, 0.7363, 0.4511, 0.5353, 0.4511, 0.5353, 0.3275, 0.7474, 0.4642, 0.5241, 0.4642, 0.5353, 0.4511, 0.7363, 0.4511, 0.5241, 0.5878, 0.5353, 0.6009, 0.7363, 0.6009, 0.7474, 0.5878, 0.8806, 0.9502, 0.8698, 0.9502, 0.8698, 0.9365, 0.8806, 0.9365, 0.8037, 0.7757, 0.8243, 0.7757, 0.8243, 0.7866, 0.8037, 0.7866, 0.9919, 0.9777, 0.8806, 0.9777, 0.8806, 0.9639, 0.9919, 0.9639, 0.8381, 0.7757, 0.8381, 0.7866, 0.8243, 0.7866, 0.8243, 0.7757, 0.8381, 0.7866, 0.8381, 0.7757, 0.8587, 0.7757, 0.8587, 0.7866, 0.8381, 0.8072, 0.8243, 0.8072, 0.8243, 0.7866, 0.8381, 0.7866, 0.8806, 0.9365, 0.9919, 0.9365, 0.9919, 0.9502, 0.8806, 0.9502, 0.5241, 0.9502, 0.6354, 0.9502, 0.6354, 0.9639, 0.5241, 0.9639, 0.8698, 0.9639, 0.8698, 0.9777, 0.7585, 0.9777, 0.7585, 0.9639, 0.7585, 0.9502, 0.7585, 0.9365, 0.8698, 0.9365, 0.8698, 0.9502, 0.8381, 0.7551, 0.8381, 0.7757, 0.8243, 0.7757, 0.8243, 0.7551, 0.6463, 0.9777, 0.6354, 0.9777, 0.6354, 0.9639, 0.6463, 0.9639, 0.9919, 0.9639, 0.8806, 0.9639, 0.8806, 0.9502, 0.9919, 0.9502, 0.8587, 0.8287, 0.8587, 0.8396, 0.8381, 0.8396, 0.8381, 0.8287, 0.9996, 0.692, 0.8037, 0.692, 0.8037, 0.6782, 0.9996, 0.6782, 0.7576, 0.9502, 0.6463, 0.9502, 0.6463, 0.9365, 0.7576, 0.9365, 0.8037, 0.692, 0.9996, 0.692, 0.9996, 0.7057, 0.8037, 0.7057, 0.8037, 0.8396, 0.8037, 0.8287, 0.8243, 0.8287, 0.8243, 0.8396, 0.8243, 0.8602, 0.8243, 0.8396, 0.8381, 0.8396, 0.8381, 0.8602, 0.6463, 0.9777, 0.6463, 0.9639, 0.7576, 0.9639, 0.7576, 0.9777, 0.7815, 0.3182, 0.7815, 0.3045, 0.9774, 0.3045, 0.9774, 0.3182, 0.9774, 0.3045, 0.7815, 0.3045, 0.7815, 0.2908, 0.9774, 0.2908, 0.6354, 0.9365, 0.6354, 0.9502, 0.5241, 0.9502, 0.5241, 0.9365, 0.7576, 0.9639, 0.6463, 0.9639, 0.6463, 0.9502, 0.7576, 0.9502, 0.5241, 0.9777, 0.5241, 0.9639, 0.6354, 0.9639, 0.6354, 0.9777, 0.7815, 0.2908, 0.7815, 0.277, 0.9774, 0.277, 0.9774, 0.2908, 0.8243, 0.8081, 0.8381, 0.8081, 0.8381, 0.8287, 0.8243, 0.8287, 0.8243, 0.8287, 0.8381, 0.8287, 0.8381, 0.8396, 0.8243, 0.8396, 0.8037, 0.6645, 0.9996, 0.6645, 0.9996, 0.6782, 0.8037, 0.6782, 0.8806, 0.9639, 0.8806, 0.9777, 0.8698, 0.9777, 0.8698, 0.9639, 0.6463, 0.9365, 0.6463, 0.9502, 0.6354, 0.9502, 0.6354, 0.9365, 0.7585, 0.9502, 0.8698, 0.9502, 0.8698, 0.9639, 0.7585, 0.9639, 0.08288, 0.8703, 0.08288, 0.8841, 0.06914, 0.8841, 0.06914, 0.8703, 0.1035, 0.8497, 0.1172, 0.8497, 0.1172, 0.8703, 0.1035, 0.8703, 0.817, 0.452, 0.817, 0.5757, 0.8033, 0.5757, 0.8033, 0.452, 0.8033, 0.452, 0.8033, 0.5757, 0.7895, 0.5757, 0.7895, 0.452, 0.0554, 0.8703, 0.0554, 0.8841, 0.0348, 0.8841, 0.0348, 0.8703, 0.0554, 0.8841, 0.0554, 0.8703, 0.06914, 0.8703, 0.06914, 0.8841, 0.8308, 0.452, 0.8308, 0.5757, 0.817, 0.5757, 0.817, 0.452, 0.7483, 0.452, 0.7621, 0.452, 0.7621, 0.5757, 0.7483, 0.5757, 0.7758, 0.452, 0.7895, 0.452, 0.7895, 0.5757, 0.7758, 0.5757, 0.7758, 0.452, 0.7758, 0.5757, 0.7621, 0.5757, 0.7621, 0.452, 0.0348, 0.8703, 0.0348, 0.8841, 0.02106, 0.8841, 0.02106, 0.8703, 0.0348, 0.9047, 0.02106, 0.9047, 0.02106, 0.8841, 0.0348, 0.8841, 0.02106, 0.8497, 0.0348, 0.8497, 0.0348, 0.8703, 0.02106, 0.8703, 0.0004493, 0.8841, 0.0004493, 0.8703, 0.02106, 0.8703, 0.02106, 0.8841, 0.1172, 0.8703, 0.1172, 0.8841, 0.1035, 0.8841, 0.1035, 0.8703, 0.1378, 0.8703, 0.1378, 0.8841, 0.1172, 0.8841, 0.1172, 0.8703, 0.1172, 0.9047, 0.1035, 0.9047, 0.1035, 0.8841, 0.1172, 0.8841, 0.08288, 0.8841, 0.08288, 0.8703, 0.1035, 0.8703, 0.1035, 0.8841, 0.8021, 0.2212, 0.8021, 0.2074, 0.8159, 0.2074, 0.8159, 0.2212, 0.7815, 0.2418, 0.8021, 0.2418, 0.8021, 0.2555, 0.7815, 0.2555, 0.1699, 0.7226, 0.1699, 0.8463, 0.1561, 0.8463, 0.1561, 0.7226, 0.1836, 0.7226, 0.1836, 0.8463, 0.1699, 0.8463, 0.1699, 0.7226, 0.8021, 0.1937, 0.8021, 0.1731, 0.8159, 0.1731, 0.8159, 0.1937, 0.8159, 0.1937, 0.8159, 0.2074, 0.8021, 0.2074, 0.8021, 0.1937, 0.1561, 0.7226, 0.1561, 0.8463, 0.1424, 0.8463, 0.1424, 0.7226, 0.2111, 0.7226, 0.2248, 0.7226, 0.2248, 0.8463, 0.2111, 0.8463, 0.1836, 0.7226, 0.1974, 0.7226, 0.1974, 0.8463, 0.1836, 0.8463, 0.2111, 0.7226, 0.2111, 0.8463, 0.1974, 0.8463, 0.1974, 0.7226, 0.8021, 0.1731, 0.8021, 0.1593, 0.8159, 0.1593, 0.8159, 0.1731, 0.8365, 0.1731, 0.8159, 0.1731, 0.8159, 0.1593, 0.8365, 0.1593, 0.7815, 0.1593, 0.8021, 0.1593, 0.8021, 0.1731, 0.7815, 0.1731, 0.8159, 0.1387, 0.8159, 0.1593, 0.8021, 0.1593, 0.8021, 0.1387, 0.8021, 0.2555, 0.8021, 0.2418, 0.8159, 0.2418, 0.8159, 0.2555, 0.8021, 0.2761, 0.8021, 0.2555, 0.8159, 0.2555, 0.8159, 0.2761, 0.8365, 0.2555, 0.8159, 0.2555, 0.8159, 0.2418, 0.8365, 0.2418, 0.8159, 0.2212, 0.8159, 0.2418, 0.8021, 0.2418, 0.8021, 0.2212, 0.8587, 0.6224, 0.8724, 0.6224, 0.8724, 0.6361, 0.8587, 0.6361, 0.8381, 0.6018, 0.8381, 0.6224, 0.8243, 0.6224, 0.8243, 0.6018, 0.7758, 0.3275, 0.7758, 0.4511, 0.7621, 0.4511, 0.7621, 0.3275, 0.7895, 0.3275, 0.7895, 0.4511, 0.7758, 0.4511, 0.7758, 0.3275, 0.8862, 0.6224, 0.9068, 0.6224, 0.9068, 0.6361, 0.8862, 0.6361, 0.8862, 0.6361, 0.8724, 0.6361, 0.8724, 0.6224, 0.8862, 0.6224, 0.7621, 0.3275, 0.7621, 0.4511, 0.7483, 0.4511, 0.7483, 0.3275, 0.817, 0.3275, 0.8308, 0.3275, 0.8308, 0.4511, 0.817, 0.4511, 0.7895, 0.3275, 0.8033, 0.3275, 0.8033, 0.4511, 0.7895, 0.4511, 0.817, 0.3275, 0.817, 0.4511, 0.8033, 0.4511, 0.8033, 0.3275, 0.9068, 0.6224, 0.9205, 0.6224, 0.9205, 0.6361, 0.9068, 0.6361, 0.9068, 0.6567, 0.9068, 0.6361, 0.9205, 0.6361, 0.9205, 0.6567, 0.9205, 0.6018, 0.9205, 0.6224, 0.9068, 0.6224, 0.9068, 0.6018, 0.9411, 0.6361, 0.9205, 0.6361, 0.9205, 0.6224, 0.9411, 0.6224, 0.8243, 0.6224, 0.8381, 0.6224, 0.8381, 0.6361, 0.8243, 0.6361, 0.8037, 0.6224, 0.8243, 0.6224, 0.8243, 0.6361, 0.8037, 0.6361, 0.8243, 0.6567, 0.8243, 0.6361, 0.8381, 0.6361, 0.8381, 0.6567, 0.8587, 0.6361, 0.8381, 0.6361, 0.8381, 0.6224, 0.8587, 0.6224, 0.8022, 0.0554, 0.8159, 0.0554, 0.8159, 0.06914, 0.8022, 0.06914, 0.7815, 0.0348, 0.7815, 0.02106, 0.8022, 0.02106, 0.8022, 0.0348, 0.2111, 0.5981, 0.2111, 0.7217, 0.1974, 0.7217, 0.1974, 0.5981, 0.1974, 0.5981, 0.1974, 0.7217, 0.1836, 0.7217, 0.1836, 0.5981, 0.8022, 0.08288, 0.8159, 0.08288, 0.8159, 0.1035, 0.8021, 0.1035, 0.8159, 0.08288, 0.8022, 0.08288, 0.8022, 0.06914, 0.8159, 0.06914, 0.2248, 0.5981, 0.2248, 0.7217, 0.2111, 0.7217, 0.2111, 0.5981, 0.1424, 0.5981, 0.1561, 0.5981, 0.1561, 0.7217, 0.1424, 0.7217, 0.1699, 0.5981, 0.1836, 0.5981, 0.1836, 0.7217, 0.1699, 0.7217, 0.1699, 0.5981, 0.1699, 0.7217, 0.1561, 0.7217, 0.1561, 0.5981, 0.8021, 0.1035, 0.8159, 0.1035, 0.8159, 0.1172, 0.8021, 0.1172, 0.8365, 0.1035, 0.8365, 0.1172, 0.8159, 0.1172, 0.8159, 0.1035, 0.7815, 0.1172, 0.7815, 0.1035, 0.8021, 0.1035, 0.8021, 0.1172, 0.8159, 0.1378, 0.8021, 0.1378, 0.8021, 0.1172, 0.8159, 0.1172, 0.8022, 0.02106, 0.8159, 0.02106, 0.8159, 0.0348, 0.8022, 0.0348, 0.8021, 0.0004495, 0.8159, 0.0004493, 0.8159, 0.02106, 0.8022, 0.02106, 0.8365, 0.02106, 0.8365, 0.0348, 0.8159, 0.0348, 0.8159, 0.02106, 0.8159, 0.0554, 0.8022, 0.0554, 0.8022, 0.0348, 0.8159, 0.0348, 0.8434, 0.2074, 0.8434, 0.2212, 0.8296, 0.2212, 0.8296, 0.2074, 0.8159, 0.2212, 0.8296, 0.2212, 0.8296, 0.2349, 0.8159, 0.2349, 0.8296, 0.2074, 0.8296, 0.2212, 0.8159, 0.2212, 0.8159, 0.2074, 0.06914, 0.9116, 0.0554, 0.9116, 0.0554, 0.8978, 0.06914, 0.8978, 0.0554, 0.8841, 0.0554, 0.8978, 0.04166, 0.8978, 0.04166, 0.8841, 0.06914, 0.8978, 0.0554, 0.8978, 0.0554, 0.8841, 0.06914, 0.8841, 0.845, 0.6361, 0.8587, 0.6361, 0.8587, 0.6499, 0.845, 0.6499, 0.8724, 0.6499, 0.8724, 0.6636, 0.8587, 0.6636, 0.8587, 0.6499, 0.8587, 0.6499, 0.8587, 0.6361, 0.8724, 0.6361, 0.8724, 0.6499, 0.8159, 0.09662, 0.8159, 0.08288, 0.8296, 0.08288, 0.8296, 0.09662, 0.8296, 0.06914, 0.8434, 0.06914, 0.8434, 0.08288, 0.8296, 0.08288, 0.8296, 0.08288, 0.8159, 0.08288, 0.8159, 0.06914, 0.8296, 0.06914, 0.4856, 0.8583, 0.2623, 0.8583, 0.2623, 0.7347, 0.4856, 0.7347, 0.4744, 0.598, 0.4744, 0.7217, 0.2735, 0.7217, 0.2735, 0.598, 0.2623, 0.7347, 0.2735, 0.7217, 0.4744, 0.7217, 0.4856, 0.7347, 0.4856, 0.8583, 0.4744, 0.8714, 0.2735, 0.8714, 0.2623, 0.8583, 0.8028, 0.6372, 0.7419, 0.7075, 0.6935, 0.6411, 0.7882, 0.6018, 0.5791, 0.8989, 0.5928, 0.8989, 0.5928, 0.9218, 0.5791, 0.9218, 0.6691, 0.7494, 0.6579, 0.7494, 0.6579, 0.6548, 0.6691, 0.6548, 0.5516, 0.8989, 0.5654, 0.8989, 0.5654, 0.9218, 0.5516, 0.9287, 0.5379, 0.8989, 0.5516, 0.8989, 0.5516, 0.9287, 0.5379, 0.9356, 0.5241, 0.9356, 0.5241, 0.8989, 0.5379, 0.8989, 0.5379, 0.9356, 0.5791, 0.8989, 0.5791, 0.9218, 0.5654, 0.9218, 0.5654, 0.8989, 0.5928, 0.9218, 0.5928, 0.8989, 0.6066, 0.8989, 0.6066, 0.9287, 0.6822, 0.6878, 0.6832, 0.7494, 0.6691, 0.7494, 0.6691, 0.6548, 0.6822, 0.6878, 0.7055, 0.7363, 0.6832, 0.7494, 0.6691, 0.6548, 0.6819, 0.6495, 0.7303, 0.716, 0.7201, 0.7277, 0.7055, 0.7363, 0.6822, 0.6878, 0.6691, 0.6548, 0.7201, 0.7277, 0.6935, 0.6411, 0.7419, 0.7075, 0.7303, 0.716, 0.6819, 0.6495, 0.2074, 0.973, 0.2074, 0.95, 0.2211, 0.95, 0.2211, 0.973, 0.1799, 0.973, 0.1799, 0.9432, 0.1936, 0.95, 0.1936, 0.973, 0.1661, 0.973, 0.1661, 0.9363, 0.1799, 0.9432, 0.1799, 0.973, 0.1524, 0.9363, 0.1661, 0.9363, 0.1661, 0.973, 0.1524, 0.973, 0.2074, 0.973, 0.1936, 0.973, 0.1936, 0.95, 0.2074, 0.95, 0.2211, 0.95, 0.2348, 0.9432, 0.2348, 0.973, 0.2211, 0.973, 0.6448, 0.6878, 0.6579, 0.6548, 0.6579, 0.7494, 0.6438, 0.7494, 0.6448, 0.6878, 0.6438, 0.7494, 0.6215, 0.7363, 0.6579, 0.6548, 0.6068, 0.7277, 0.5967, 0.716, 0.6451, 0.6495, 0.6215, 0.7363, 0.6068, 0.7277, 0.6579, 0.6548, 0.6448, 0.6878, 0.6335, 0.6411, 0.6451, 0.6495, 0.5967, 0.716, 0.5851, 0.7075, 0.5241, 0.6372, 0.5388, 0.6018, 0.6335, 0.6411, 0.5851, 0.7075, 0.7882, 0.898, 0.6935, 0.8587, 0.7419, 0.7923, 0.8028, 0.8626, 0.8299, 0.8989, 0.8299, 0.9218, 0.8161, 0.9218, 0.8161, 0.8989, 0.6691, 0.8449, 0.6579, 0.8449, 0.6579, 0.7503, 0.6691, 0.7503, 0.8573, 0.8989, 0.8573, 0.9287, 0.8436, 0.9218, 0.8436, 0.8989, 0.8711, 0.8989, 0.8711, 0.9356, 0.8573, 0.9287, 0.8573, 0.8989, 0.8848, 0.9356, 0.8711, 0.9356, 0.8711, 0.8989, 0.8848, 0.8989, 0.8299, 0.8989, 0.8436, 0.8989, 0.8436, 0.9218, 0.8299, 0.9218, 0.8161, 0.9218, 0.8024, 0.9287, 0.8024, 0.8989, 0.8161, 0.8989, 0.6822, 0.812, 0.6691, 0.8449, 0.6691, 0.7503, 0.6832, 0.7503, 0.6822, 0.812, 0.6832, 0.7503, 0.7055, 0.7635, 0.6691, 0.8449, 0.7201, 0.7721, 0.7303, 0.7838, 0.6819, 0.8503, 0.7055, 0.7635, 0.7201, 0.7721, 0.6691, 0.8449, 0.6822, 0.812, 0.6935, 0.8587, 0.6819, 0.8503, 0.7303, 0.7838, 0.7419, 0.7923, 0.6066, 0.8989, 0.8024, 0.8989, 0.8024, 0.9287, 0.6066, 0.9287, 0.4581, 0.973, 0.4444, 0.973, 0.4444, 0.95, 0.4581, 0.95, 0.4856, 0.973, 0.4719, 0.973, 0.4719, 0.95, 0.4856, 0.9432, 0.4993, 0.973, 0.4856, 0.973, 0.4856, 0.9432, 0.4993, 0.9363, 0.5131, 0.9363, 0.5131, 0.973, 0.4993, 0.973, 0.4993, 0.9363, 0.4581, 0.973, 0.4581, 0.95, 0.4719, 0.95, 0.4719, 0.973, 0.4444, 0.95, 0.4444, 0.973, 0.4306, 0.973, 0.4306, 0.9432, 0.6448, 0.812, 0.6438, 0.7503, 0.6579, 0.7503, 0.6579, 0.8449, 0.6448, 0.812, 0.6215, 0.7635, 0.6438, 0.7503, 0.6579, 0.8449, 0.6451, 0.8503, 0.5967, 0.7838, 0.6068, 0.7721, 0.6215, 0.7635, 0.6448, 0.812, 0.6579, 0.8449, 0.6068, 0.7721, 0.6335, 0.8587, 0.5851, 0.7923, 0.5967, 0.7838, 0.6451, 0.8503, 0.2348, 0.973, 0.2348, 0.9432, 0.4306, 0.9432, 0.4306, 0.973, 0.5388, 0.898, 0.5241, 0.8626, 0.5851, 0.7923, 0.6335, 0.8587, 0.8859, 0.4335, 0.8859, 0.4811, 0.8818, 0.4811, 0.8818, 0.4335, 0.258, 0.8513, 0.258, 0.8586, 0.2538, 0.8586, 0.2538, 0.8513, 0.8925, 0.0004493, 0.8975, 0.0004493, 0.8975, 0.004571, 0.8925, 0.004571, 0.888, 0.0004493, 0.8925, 0.0004493, 0.8925, 0.004571, 0.888, 0.004571, 0.2142, 0.8479, 0.2444, 0.8479, 0.2444, 0.8513, 0.2142, 0.8513, 0.2489, 0.8472, 0.2538, 0.8472, 0.2538, 0.8513, 0.2489, 0.8513, 0.8438, 0.4335, 0.8438, 0.4811, 0.8403, 0.4811, 0.8403, 0.4335, 0.888, 0.0153, 0.8579, 0.0153, 0.8579, 0.01186, 0.888, 0.01186, 0.8739, 0.4811, 0.8739, 0.4335, 0.8773, 0.4335, 0.8773, 0.4811, 0.8975, 0.01598, 0.8925, 0.01598, 0.8925, 0.01186, 0.8975, 0.01186, 0.8739, 0.4335, 0.8739, 0.4811, 0.8438, 0.4811, 0.8438, 0.4335, 0.2006, 0.8586, 0.2006, 0.8513, 0.2047, 0.8513, 0.2047, 0.8586, 0.2047, 0.8472, 0.2097, 0.8472, 0.2097, 0.8513, 0.2047, 0.8513, 0.8403, 0.4335, 0.8403, 0.4811, 0.8358, 0.4811, 0.8358, 0.4335, 0.8975, 0.004571, 0.8975, 0.01186, 0.8925, 0.01186, 0.8925, 0.004571, 0.8579, 0.004571, 0.8579, 0.01186, 0.8533, 0.01186, 0.8533, 0.004571, 0.2538, 0.8513, 0.2538, 0.8586, 0.2489, 0.8586, 0.2489, 0.8513, 0.2142, 0.8513, 0.2142, 0.8586, 0.2097, 0.8586, 0.2097, 0.8513, 0.2489, 0.8513, 0.2489, 0.8586, 0.2444, 0.8586, 0.2444, 0.8513, 0.2444, 0.8513, 0.2444, 0.8586, 0.2142, 0.8586, 0.2142, 0.8513, 0.8925, 0.004571, 0.8925, 0.01186, 0.888, 0.01186, 0.888, 0.004571, 0.888, 0.004571, 0.888, 0.01186, 0.8579, 0.01186, 0.8579, 0.004571, 0.8818, 0.4335, 0.8818, 0.4811, 0.8773, 0.4811, 0.8773, 0.4335, 0.8533, 0.004571, 0.8533, 0.01186, 0.8484, 0.01186, 0.8484, 0.004571, 0.2097, 0.8513, 0.2097, 0.8586, 0.2047, 0.8586, 0.2047, 0.8513, 0.8579, 0.0004493, 0.888, 0.0004493, 0.888, 0.004571, 0.8579, 0.004571, 0.8484, 0.0004493, 0.8533, 0.0004493, 0.8533, 0.004571, 0.8484, 0.004571, 0.8533, 0.0004493, 0.8579, 0.0004493, 0.8579, 0.004571, 0.8533, 0.004571, 0.9016, 0.004571, 0.9016, 0.01186, 0.8975, 0.01186, 0.8975, 0.004571, 0.8317, 0.4811, 0.8317, 0.4335, 0.8358, 0.4335, 0.8358, 0.4811, 0.2489, 0.8627, 0.2444, 0.8627, 0.2444, 0.8586, 0.2489, 0.8586, 0.2097, 0.8627, 0.2047, 0.8627, 0.2047, 0.8586, 0.2097, 0.8586, 0.2538, 0.8627, 0.2489, 0.8627, 0.2489, 0.8586, 0.2538, 0.8586, 0.2444, 0.8627, 0.2142, 0.8627, 0.2142, 0.8586, 0.2444, 0.8586, 0.8533, 0.01598, 0.8484, 0.01598, 0.8484, 0.01186, 0.8533, 0.01186, 0.8443, 0.01186, 0.8443, 0.004571, 0.8484, 0.004571, 0.8484, 0.01186, 0.2142, 0.8627, 0.2097, 0.8627, 0.2097, 0.8586, 0.2142, 0.8586, 0.02106, 0.7588, 0.02102, 0.8488, 0.01075, 0.8488, 0.01078, 0.7588, 0.9334, 0.3666, 0.9334, 0.3739, 0.9231, 0.3739, 0.9231, 0.3666, 0.02999, 0.7588, 0.02995, 0.8488, 0.02102, 0.8488, 0.02106, 0.7588, 0.842, 0.3563, 0.851, 0.3563, 0.851, 0.3666, 0.842, 0.3666, 0.851, 0.3842, 0.842, 0.3842, 0.842, 0.3739, 0.851, 0.3739, 0.0004493, 0.8488, 0.0004804, 0.7588, 0.01078, 0.7588, 0.01075, 0.8488, 0.8317, 0.3851, 0.8358, 0.3851, 0.8358, 0.4326, 0.8317, 0.4326, 0.8317, 0.583, 0.8358, 0.583, 0.8358, 0.5903, 0.8317, 0.5903, 0.7574, 0.5766, 0.7574, 0.5807, 0.7524, 0.5807, 0.7524, 0.5766, 0.7619, 0.5766, 0.7619, 0.5807, 0.7574, 0.5807, 0.7574, 0.5766, 0.8754, 0.5796, 0.8754, 0.583, 0.8452, 0.583, 0.8452, 0.5796, 0.8407, 0.5789, 0.8407, 0.583, 0.8358, 0.583, 0.8358, 0.5789, 0.8738, 0.3851, 0.8773, 0.3851, 0.8773, 0.4326, 0.8738, 0.4326, 0.7619, 0.5914, 0.7619, 0.588, 0.792, 0.588, 0.792, 0.5914, 0.8437, 0.4326, 0.8403, 0.4326, 0.8403, 0.3851, 0.8437, 0.3851, 0.7524, 0.5921, 0.7524, 0.588, 0.7574, 0.588, 0.7574, 0.5921, 0.8437, 0.3851, 0.8738, 0.3851, 0.8738, 0.4326, 0.8437, 0.4326, 0.889, 0.5903, 0.8849, 0.5903, 0.8849, 0.583, 0.889, 0.583, 0.8849, 0.5789, 0.8849, 0.583, 0.8799, 0.583, 0.8799, 0.5789, 0.8773, 0.3851, 0.8818, 0.3851, 0.8818, 0.4326, 0.8773, 0.4326, 0.7524, 0.5807, 0.7574, 0.5807, 0.7574, 0.588, 0.7524, 0.588, 0.792, 0.5807, 0.7966, 0.5807, 0.7966, 0.588, 0.792, 0.588, 0.8358, 0.583, 0.8407, 0.583, 0.8407, 0.5903, 0.8358, 0.5903, 0.8754, 0.583, 0.8799, 0.583, 0.8799, 0.5903, 0.8754, 0.5903, 0.8407, 0.583, 0.8452, 0.583, 0.8452, 0.5903, 0.8407, 0.5903, 0.8452, 0.583, 0.8754, 0.583, 0.8754, 0.5903, 0.8452, 0.5903, 0.7574, 0.5807, 0.7619, 0.5807, 0.7619, 0.588, 0.7574, 0.588, 0.7619, 0.5807, 0.792, 0.5807, 0.792, 0.588, 0.7619, 0.588, 0.8358, 0.3851, 0.8403, 0.3851, 0.8403, 0.4326, 0.8358, 0.4326, 0.7966, 0.5807, 0.8015, 0.5807, 0.8015, 0.588, 0.7966, 0.588, 0.8799, 0.583, 0.8849, 0.583, 0.8849, 0.5903, 0.8799, 0.5903, 0.792, 0.5766, 0.792, 0.5807, 0.7619, 0.5807, 0.7619, 0.5766, 0.8015, 0.5766, 0.8015, 0.5807, 0.7966, 0.5807, 0.7966, 0.5766, 0.7966, 0.5766, 0.7966, 0.5807, 0.792, 0.5807, 0.792, 0.5766, 0.7483, 0.5807, 0.7524, 0.5807, 0.7524, 0.588, 0.7483, 0.588, 0.8859, 0.4326, 0.8818, 0.4326, 0.8818, 0.3851, 0.8859, 0.3851, 0.8407, 0.5945, 0.8407, 0.5903, 0.8452, 0.5903, 0.8452, 0.5945, 0.8799, 0.5945, 0.8799, 0.5903, 0.8849, 0.5903, 0.8849, 0.5945, 0.8358, 0.5945, 0.8358, 0.5903, 0.8407, 0.5903, 0.8407, 0.5945, 0.8452, 0.5945, 0.8452, 0.5903, 0.8754, 0.5903, 0.8754, 0.5945, 0.7966, 0.5921, 0.7966, 0.588, 0.8015, 0.588, 0.8015, 0.5921, 0.8056, 0.588, 0.8015, 0.588, 0.8015, 0.5807, 0.8056, 0.5807, 0.8754, 0.5945, 0.8754, 0.5903, 0.8799, 0.5903, 0.8799, 0.5945, 0.8332, 0.7066, 0.8332, 0.7542, 0.8243, 0.7542, 0.8243, 0.7066, 0.8333, 0.8624, 0.8759, 0.8624, 0.8759, 0.8714, 0.8333, 0.8714, 0.814, 0.8611, 0.8231, 0.8611, 0.8231, 0.8714, 0.814, 0.8714, 0.8332, 0.7066, 0.8758, 0.7066, 0.8758, 0.7542, 0.8332, 0.7542, 0.9038, 0.3275, 0.9141, 0.3275, 0.9141, 0.3378, 0.9038, 0.3378, 0.842, 0.3275, 0.851, 0.3275, 0.851, 0.3378, 0.842, 0.3378, 0.9334, 0.3378, 0.9334, 0.3451, 0.9231, 0.3451, 0.9231, 0.3378, 0.9231, 0.3554, 0.9141, 0.3554, 0.9141, 0.3451, 0.9231, 0.3451, 0.8862, 0.889, 0.8759, 0.889, 0.8759, 0.8787, 0.8862, 0.8787, 0.8317, 0.3451, 0.8317, 0.3378, 0.842, 0.3378, 0.842, 0.3451, 0.8759, 0.889, 0.8333, 0.889, 0.8333, 0.8787, 0.8759, 0.8787, 0.8317, 0.5305, 0.8358, 0.5305, 0.8358, 0.578, 0.8317, 0.578, 0.1424, 0.8513, 0.1465, 0.8513, 0.1465, 0.8586, 0.1424, 0.8586, 0.8533, 0.04975, 0.8533, 0.05387, 0.8484, 0.05387, 0.8484, 0.04975, 0.8578, 0.04975, 0.8578, 0.05387, 0.8533, 0.05387, 0.8533, 0.04975, 0.1861, 0.8479, 0.1861, 0.8513, 0.156, 0.8513, 0.156, 0.8479, 0.1515, 0.8472, 0.1515, 0.8513, 0.1465, 0.8513, 0.1465, 0.8472, 0.8738, 0.5305, 0.8773, 0.5305, 0.8773, 0.578, 0.8738, 0.578, 0.8578, 0.0646, 0.8578, 0.06116, 0.888, 0.06116, 0.888, 0.0646, 0.8437, 0.578, 0.8403, 0.578, 0.8403, 0.5305, 0.8437, 0.5305, 0.8484, 0.06528, 0.8484, 0.06116, 0.8533, 0.06116, 0.8533, 0.06528, 0.8437, 0.5305, 0.8738, 0.5305, 0.8738, 0.578, 0.8437, 0.578, 0.1997, 0.8586, 0.1956, 0.8586, 0.1956, 0.8513, 0.1997, 0.8513, 0.1956, 0.8472, 0.1956, 0.8513, 0.1907, 0.8513, 0.1907, 0.8472, 0.8773, 0.5305, 0.8818, 0.5305, 0.8818, 0.578, 0.8773, 0.578, 0.8484, 0.05387, 0.8533, 0.05387, 0.8533, 0.06116, 0.8484, 0.06116, 0.888, 0.05387, 0.8925, 0.05387, 0.8925, 0.06116, 0.888, 0.06116, 0.1465, 0.8513, 0.1515, 0.8513, 0.1515, 0.8586, 0.1465, 0.8586, 0.1861, 0.8513, 0.1907, 0.8513, 0.1907, 0.8586, 0.1861, 0.8586, 0.1515, 0.8513, 0.156, 0.8513, 0.156, 0.8586, 0.1515, 0.8586, 0.156, 0.8513, 0.1861, 0.8513, 0.1861, 0.8586, 0.156, 0.8586, 0.8533, 0.05387, 0.8578, 0.05387, 0.8578, 0.06116, 0.8533, 0.06116, 0.8578, 0.05387, 0.888, 0.05387, 0.888, 0.06116, 0.8578, 0.06116, 0.8358, 0.5305, 0.8403, 0.5305, 0.8403, 0.578, 0.8358, 0.578, 0.8925, 0.05387, 0.8975, 0.05387, 0.8975, 0.06116, 0.8925, 0.06116, 0.1907, 0.8513, 0.1956, 0.8513, 0.1956, 0.8586, 0.1907, 0.8586, 0.888, 0.04975, 0.888, 0.05387, 0.8578, 0.05387, 0.8578, 0.04975, 0.8975, 0.04975, 0.8975, 0.05387, 0.8925, 0.05387, 0.8925, 0.04975, 0.8925, 0.04975, 0.8925, 0.05387, 0.888, 0.05387, 0.888, 0.04975, 0.8443, 0.05387, 0.8484, 0.05387, 0.8484, 0.06116, 0.8443, 0.06116, 0.8859, 0.578, 0.8818, 0.578, 0.8818, 0.5305, 0.8859, 0.5305, 0.1515, 0.8627, 0.1515, 0.8586, 0.156, 0.8586, 0.156, 0.8627, 0.1907, 0.8627, 0.1907, 0.8586, 0.1956, 0.8586, 0.1956, 0.8627, 0.1465, 0.8627, 0.1465, 0.8586, 0.1515, 0.8586, 0.1515, 0.8627, 0.156, 0.8627, 0.156, 0.8586, 0.1861, 0.8586, 0.1861, 0.8627, 0.8925, 0.06528, 0.8925, 0.06116, 0.8975, 0.06116, 0.8975, 0.06528, 0.9016, 0.06116, 0.8975, 0.06116, 0.8975, 0.05387, 0.9016, 0.05387, 0.1861, 0.8627, 0.1861, 0.8586, 0.1907, 0.8586, 0.1907, 0.8627, 0.8859, 0.482, 0.8859, 0.5296, 0.8818, 0.5296, 0.8818, 0.482, 0.9016, 0.021, 0.9016, 0.0283, 0.8975, 0.0283, 0.8975, 0.021, 0.8925, 0.03332, 0.8975, 0.03332, 0.8975, 0.03744, 0.8925, 0.03744, 0.888, 0.03332, 0.8925, 0.03332, 0.8925, 0.03744, 0.888, 0.03744, 0.8579, 0.01757, 0.888, 0.01757, 0.888, 0.021, 0.8579, 0.021, 0.8925, 0.01688, 0.8975, 0.01688, 0.8975, 0.021, 0.8925, 0.021, 0.8438, 0.482, 0.8438, 0.5296, 0.8403, 0.5296, 0.8403, 0.482, 0.888, 0.04816, 0.8579, 0.04816, 0.8579, 0.04473, 0.888, 0.04473, 0.8739, 0.5296, 0.8739, 0.482, 0.8773, 0.482, 0.8773, 0.5296, 0.8975, 0.04885, 0.8925, 0.04885, 0.8925, 0.04473, 0.8975, 0.04473, 0.8739, 0.482, 0.8739, 0.5296, 0.8438, 0.5296, 0.8438, 0.482, 0.8443, 0.0283, 0.8443, 0.021, 0.8484, 0.021, 0.8484, 0.0283, 0.8484, 0.01688, 0.8533, 0.01688, 0.8533, 0.021, 0.8484, 0.021, 0.8403, 0.482, 0.8403, 0.5296, 0.8358, 0.5296, 0.8358, 0.482, 0.8975, 0.03744, 0.8975, 0.04473, 0.8925, 0.04473, 0.8925, 0.03744, 0.8579, 0.03744, 0.8579, 0.04473, 0.8533, 0.04473, 0.8533, 0.03744, 0.8975, 0.021, 0.8975, 0.0283, 0.8925, 0.0283, 0.8925, 0.021, 0.8579, 0.021, 0.8579, 0.0283, 0.8533, 0.0283, 0.8533, 0.021, 0.8925, 0.021, 0.8925, 0.0283, 0.888, 0.0283, 0.888, 0.021, 0.888, 0.021, 0.888, 0.0283, 0.8579, 0.0283, 0.8579, 0.021, 0.8925, 0.03744, 0.8925, 0.04473, 0.888, 0.04473, 0.888, 0.03744, 0.888, 0.03744, 0.888, 0.04473, 0.8579, 0.04473, 0.8579, 0.03744, 0.8818, 0.482, 0.8818, 0.5296, 0.8773, 0.5296, 0.8773, 0.482, 0.8533, 0.03744, 0.8533, 0.04473, 0.8484, 0.04473, 0.8484, 0.03744, 0.8533, 0.021, 0.8533, 0.0283, 0.8484, 0.0283, 0.8484, 0.021, 0.8579, 0.03332, 0.888, 0.03332, 0.888, 0.03744, 0.8579, 0.03744, 0.8484, 0.03332, 0.8533, 0.03332, 0.8533, 0.03744, 0.8484, 0.03744, 0.8533, 0.03332, 0.8579, 0.03332, 0.8579, 0.03744, 0.8533, 0.03744, 0.9016, 0.03744, 0.9016, 0.04473, 0.8975, 0.04473, 0.8975, 0.03744, 0.8317, 0.5296, 0.8317, 0.482, 0.8358, 0.482, 0.8358, 0.5296, 0.8925, 0.03242, 0.888, 0.03242, 0.888, 0.0283, 0.8925, 0.0283, 0.8533, 0.03242, 0.8484, 0.03242, 0.8484, 0.0283, 0.8533, 0.0283, 0.8975, 0.03242, 0.8925, 0.03242, 0.8925, 0.0283, 0.8975, 0.0283, 0.888, 0.03242, 0.8579, 0.03242, 0.8579, 0.0283, 0.888, 0.0283, 0.8533, 0.04885, 0.8484, 0.04885, 0.8484, 0.04473, 0.8533, 0.04473, 0.8443, 0.04473, 0.8443, 0.03744, 0.8484, 0.03744, 0.8484, 0.04473, 0.8579, 0.03242, 0.8533, 0.03242, 0.8533, 0.0283, 0.8579, 0.0283, 0.851, 0.3666, 0.851, 0.3739, 0.842, 0.3739, 0.842, 0.3666, 0.9231, 0.3666, 0.9231, 0.3739, 0.9141, 0.3739, 0.9141, 0.3666, 0.8613, 0.3666, 0.8613, 0.3739, 0.851, 0.3739, 0.851, 0.3666, 0.09175, 0.7588, 0.09172, 0.8488, 0.08145, 0.8488, 0.08148, 0.7588, 0.07252, 0.8488, 0.07255, 0.7588, 0.08148, 0.7588, 0.08145, 0.8488, 0.9141, 0.3666, 0.9141, 0.3739, 0.9038, 0.3739, 0.9038, 0.3666, 0.9038, 0.3666, 0.9038, 0.3739, 0.8613, 0.3739, 0.8613, 0.3666, 0.8317, 0.3739, 0.8317, 0.3666, 0.842, 0.3666, 0.842, 0.3739, 0.07255, 0.7588, 0.07252, 0.8488, 0.02995, 0.8488, 0.02999, 0.7588, 0.9141, 0.3842, 0.9038, 0.3842, 0.9038, 0.3739, 0.9141, 0.3739, 0.9231, 0.3842, 0.9141, 0.3842, 0.9141, 0.3739, 0.9231, 0.3739, 0.9038, 0.3842, 0.8613, 0.3842, 0.8613, 0.3739, 0.9038, 0.3739, 0.8613, 0.3842, 0.851, 0.3842, 0.851, 0.3739, 0.8613, 0.3739, 0.9141, 0.3563, 0.9231, 0.3563, 0.9231, 0.3666, 0.9141, 0.3666, 0.8613, 0.3577, 0.9038, 0.3577, 0.9038, 0.3666, 0.8613, 0.3666, 0.1021, 0.7588, 0.102, 0.8488, 0.09172, 0.8488, 0.09175, 0.7588, 0.9141, 0.3378, 0.9231, 0.3378, 0.9231, 0.3451, 0.9141, 0.3451, 0.842, 0.3378, 0.851, 0.3378, 0.851, 0.3451, 0.842, 0.3451, 0.9038, 0.3378, 0.9141, 0.3378, 0.9141, 0.3451, 0.9038, 0.3451, 0.851, 0.3378, 0.8613, 0.3378, 0.8613, 0.3451, 0.851, 0.3451, 0.8613, 0.3378, 0.9038, 0.3378, 0.9038, 0.3451, 0.8613, 0.3451, 0.8862, 0.8714, 0.8952, 0.8714, 0.8952, 0.8787, 0.8862, 0.8787, 0.814, 0.8714, 0.8231, 0.8714, 0.8231, 0.8787, 0.814, 0.8787, 0.8759, 0.8714, 0.8862, 0.8714, 0.8862, 0.8787, 0.8759, 0.8787, 0.8847, 0.7066, 0.895, 0.7066, 0.895, 0.7542, 0.8847, 0.7542, 0.814, 0.7066, 0.8243, 0.7066, 0.8243, 0.7542, 0.814, 0.7542, 0.8231, 0.8714, 0.8333, 0.8714, 0.8333, 0.8787, 0.8231, 0.8787, 0.8333, 0.8714, 0.8759, 0.8714, 0.8759, 0.8787, 0.8333, 0.8787, 0.8758, 0.7542, 0.8758, 0.7066, 0.8847, 0.7066, 0.8847, 0.7542, 0.851, 0.3554, 0.842, 0.3554, 0.842, 0.3451, 0.851, 0.3451, 0.851, 0.3275, 0.8613, 0.3275, 0.8613, 0.3378, 0.851, 0.3378, 0.8952, 0.889, 0.8862, 0.889, 0.8862, 0.8787, 0.8952, 0.8787, 0.8613, 0.3275, 0.9038, 0.3275, 0.9038, 0.3378, 0.8613, 0.3378, 0.8862, 0.8611, 0.8952, 0.8611, 0.8952, 0.8714, 0.8862, 0.8714, 0.8037, 0.7542, 0.8037, 0.7066, 0.814, 0.7066, 0.814, 0.7542, 0.8037, 0.8787, 0.8037, 0.8714, 0.814, 0.8714, 0.814, 0.8787, 0.9053, 0.7066, 0.9053, 0.7542, 0.895, 0.7542, 0.895, 0.7066, 0.9055, 0.8714, 0.9055, 0.8787, 0.8952, 0.8787, 0.8952, 0.8714, 0.9141, 0.3275, 0.9231, 0.3275, 0.9231, 0.3378, 0.9141, 0.3378, 0.4865, 0.5994, 0.4968, 0.598, 0.4968, 0.6083, 0.4865, 0.6083, 0.9038, 0.354, 0.8613, 0.354, 0.8613, 0.3451, 0.9038, 0.3451, 0.8333, 0.889, 0.8231, 0.889, 0.8231, 0.8787, 0.8333, 0.8787, 0.8231, 0.889, 0.814, 0.889, 0.814, 0.8787, 0.8231, 0.8787, 0.4045, 0.009699, 0.5901, 0.0097, 0.5873, 0.01753, 0.4015, 0.01753, 0.4011, 0.009122, 0.3908, 0.009121, 0.3905, 0.0004493, 0.4014, 0.0004493, 0.4083, 0.001871, 0.5865, 0.001872, 0.5901, 0.0097, 0.4045, 0.009699, 0.4015, 0.01753, 0.3905, 0.01753, 0.3908, 0.009121, 0.4011, 0.009122, 0.2019, 0.009699, 0.3874, 0.009699, 0.3905, 0.01753, 0.2047, 0.01753, 0.4015, 0.3095, 0.5873, 0.3095, 0.5901, 0.3173, 0.4045, 0.3173, 0.4014, 0.3266, 0.3905, 0.3266, 0.3908, 0.3179, 0.4011, 0.3179, 0.4045, 0.3173, 0.5901, 0.3173, 0.5865, 0.3252, 0.4083, 0.3252, 0.1973, 0.01375, 0.1973, 0.3133, 0.1895, 0.3095, 0.1895, 0.01753, 0.5873, 0.01753, 0.5873, 0.3095, 0.4015, 0.3095, 0.4015, 0.01753, 0.4011, 0.3179, 0.3908, 0.3179, 0.3905, 0.3095, 0.4015, 0.3095, 0.5947, 0.01375, 0.5947, 0.3133, 0.5873, 0.3095, 0.5873, 0.01753, 0.6025, 0.01753, 0.6025, 0.3095, 0.5947, 0.3133, 0.5947, 0.01375, 0.2019, 0.3173, 0.3874, 0.3173, 0.3837, 0.3252, 0.2055, 0.3252, 0.7806, 0.01753, 0.7806, 0.3095, 0.6025, 0.3095, 0.6025, 0.01753, 0.1895, 0.01753, 0.1895, 0.3095, 0.01133, 0.3095, 0.01133, 0.01753, 0.3905, 0.01753, 0.3905, 0.3095, 0.2047, 0.3095, 0.2047, 0.01753, 0.2047, 0.3095, 0.3905, 0.3095, 0.3874, 0.3173, 0.2019, 0.3173, 0.2047, 0.01753, 0.2047, 0.3095, 0.1973, 0.3133, 0.1973, 0.01375, 0.4015, 0.01753, 0.4015, 0.3095, 0.3905, 0.3095, 0.3905, 0.01753, 0.0004493, 0.3095, 0.0004501, 0.01753, 0.01133, 0.01753, 0.01133, 0.3095, 0.2055, 0.001871, 0.3837, 0.001871, 0.3874, 0.009699, 0.2019, 0.009699, 0.1661, 0.9038, 0.4719, 0.9038, 0.4719, 0.9176, 0.1661, 0.9176, 0.4719, 0.8723, 0.4719, 0.886, 0.1661, 0.886, 0.1661, 0.8723, 0.4719, 0.886, 0.4719, 0.9038, 0.1661, 0.9038, 0.1661, 0.886, 0.1661, 0.886, 0.1661, 0.9038, 0.1524, 0.9038, 0.1524, 0.886, 0.1661, 0.9176, 0.4719, 0.9176, 0.4719, 0.9354, 0.1661, 0.9354, 0.4856, 0.886, 0.4856, 0.9038, 0.4719, 0.9038, 0.4719, 0.886, 0.04705, 0.7239, 0.08143, 0.7239, 0.0776, 0.7291, 0.05081, 0.7291, 0.0004493, 0.6913, 0.0004493, 0.6611, 0.01582, 0.6611, 0.01582, 0.6913, 0.05081, 0.7291, 0.0776, 0.7291, 0.0776, 0.7579, 0.05081, 0.7445, 0.08447, 0.6611, 0.08447, 0.6913, 0.0776, 0.6913, 0.0776, 0.6611, 0.05081, 0.6542, 0.0776, 0.6542, 0.0776, 0.6611, 0.05081, 0.6611, 0.05081, 0.6981, 0.05081, 0.6913, 0.0776, 0.6913, 0.0776, 0.6981, 0.1415, 0.6611, 0.1415, 0.6913, 0.1127, 0.6913, 0.1127, 0.6611, 0.05081, 0.6611, 0.05081, 0.6913, 0.04394, 0.6913, 0.04394, 0.6611, 0.08143, 0.6508, 0.0776, 0.6542, 0.05081, 0.6542, 0.04705, 0.6508, 0.1127, 0.6611, 0.1127, 0.6913, 0.1089, 0.6965, 0.1089, 0.6577, 0.05081, 0.6611, 0.0776, 0.6611, 0.0776, 0.6913, 0.05081, 0.6913, 0.04019, 0.6965, 0.01958, 0.6965, 0.01958, 0.6577, 0.04019, 0.6577, 0.04705, 0.7239, 0.04705, 0.7033, 0.08143, 0.7033, 0.08143, 0.7239, 0.04019, 0.6965, 0.04019, 0.6577, 0.04394, 0.6611, 0.04394, 0.6913, 0.08143, 0.6508, 0.04705, 0.6508, 0.04705, 0.6302, 0.08143, 0.6302, 0.05081, 0.6981, 0.0776, 0.6981, 0.08143, 0.7033, 0.04705, 0.7033, 0.1089, 0.6577, 0.1089, 0.6965, 0.0883, 0.6965, 0.0883, 0.6577, 0.01958, 0.6965, 0.01582, 0.6913, 0.01582, 0.6611, 0.01958, 0.6577, 0.05081, 0.6115, 0.0776, 0.5981, 0.0776, 0.6269, 0.05081, 0.6269, 0.0883, 0.6965, 0.08447, 0.6913, 0.08447, 0.6611, 0.0883, 0.6577, 0.08143, 0.6302, 0.04705, 0.6302, 0.05081, 0.6269, 0.0776, 0.6269])
me_cube_006.materials.append(mat_wall)
me_cube_006.materials.append(mat_wood)
me_cube_006.materials.append(mat_roof)
me_cube_006.materials.append(mat_fundo)
me_cube_006.materials.append(mat_chamine)
me_cube_006.use_remesh_preserve_volume = False
me_cube_006.use_remesh_preserve_attributes = False
me_cube_006.use_mirror_vertex_groups = False
me_cube_006.update()

# ---- objects
ob_cube_000 = bpy.data.objects.new('Cube.000', me_cube_006)

# ---- transforms, parenting, visibility, modifiers, constraints
ob_cube_000.location = (0.0, 0.0, 0.0)
ob_cube_000.lineart.crease_threshold = 0.0

# ---- collection membership
col_collection_1.objects.link(ob_cube_000)

# ---- scene / render settings (as saved in the file)
scene.frame_start = 1; scene.frame_end = 250; scene.frame_set(0)
scene.render.engine = 'BLENDER_EEVEE_NEXT'
scene.render.resolution_percentage = 50
scene.render.dither_intensity = 0.0
scene.render.bake_margin = 64
scene.cycles.use_denoising = False
scene.cycles.samples = 128
scene.cycles.sampling_pattern = 'TABULATED_SOBOL'
scene.cycles.use_adaptive_sampling = False
scene.cycles.use_light_tree = False
scene.cycles.blur_glossy = 0.0
scene.cycles.sample_clamp_indirect = 0.0
scene.view_settings.view_transform = 'Standard'
bpy.context.view_layer.update()

# ---- added for rendering (the .blend has no active camera and no usable light): camera, sun
cam_auto = bpy.data.cameras.new('AutoCamera')
cam_auto.lens = 50.0
cam_auto.sensor_width = 36.0
cam_auto.clip_end = 1000.0
ob_auto_camera = bpy.data.objects.new('AutoCamera', cam_auto)
scene.collection.objects.link(ob_auto_camera)
ob_auto_camera.location = (7.18442, -8.39593, 5.62225)
ob_auto_camera.rotation_euler = (1.09748, -7.21219e-08, 0.694738)
scene.camera = ob_auto_camera
light_auto_sun = bpy.data.lights.new('AutoSun', 'SUN')
light_auto_sun.energy = 3.0
light_auto_sun.angle = 0.0523599
ob_auto_sun = bpy.data.objects.new('AutoSun', light_auto_sun)
scene.collection.objects.link(ob_auto_sun)
ob_auto_sun.rotation_euler = (0.872665, 0.174533, 0.523599)
bpy.context.view_layer.update()
